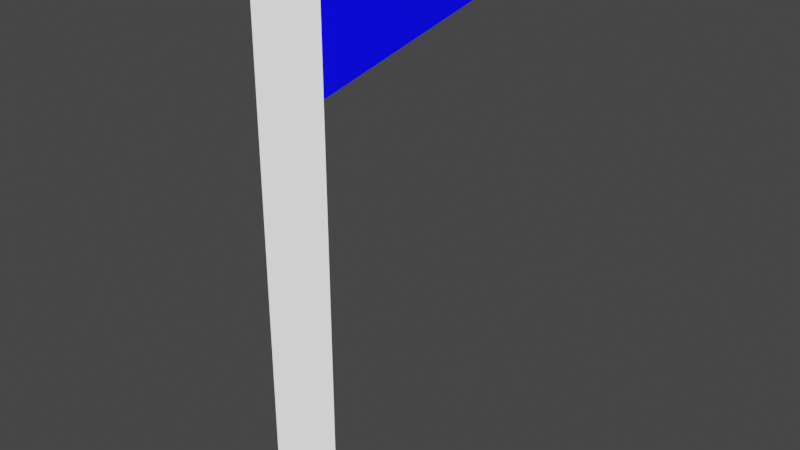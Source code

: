 # Source: FlagGizmo.blend  (saved by Blender 2.92.15; exported with 4.5.12 LTS)
import bpy
from mathutils import Matrix  # noqa: F401  (used for matrix-valued properties, if any)

bpy.ops.wm.read_factory_settings(use_empty=True)
scene = bpy.context.scene
scene.name = 'Scene'

# ---- materials (node trees are filled in below, after node groups)
mat_material_001 = bpy.data.materials.new('Material.001')
mat_material_001.use_transparent_shadow = False
mat_material_002 = bpy.data.materials.new('Material.002')
mat_material_002.use_transparent_shadow = False

# ---- material node trees
mat_material_001.use_nodes = True; mat_material_001.node_tree.nodes.clear()
_N = mat_material_001.node_tree.nodes; _L = mat_material_001.node_tree.links
n0 = _N.new('ShaderNodeBsdfPrincipled'); n0.name = 'Principled BSDF'; n0.location = (10, 300)
n0.distribution = 'GGX'
n0.subsurface_method = 'BURLEY'
n0.inputs[0].default_value = (0.0, 0.002767, 0.8, 1.0)
n0.inputs[3].default_value = 1.45
n0.inputs[27].default_value = (0.0005757, 0.0, 1.0, 1.0)
n0.inputs[28].default_value = 1.0
n1 = _N.new('ShaderNodeOutputMaterial'); n1.name = 'Material Output'; n1.location = (300, 300)
_L.new(n0.outputs[0], n1.inputs[0])
n1.is_active_output = True
mat_material_002.use_nodes = True; mat_material_002.node_tree.nodes.clear()
_N = mat_material_002.node_tree.nodes; _L = mat_material_002.node_tree.links
n0 = _N.new('ShaderNodeBsdfPrincipled'); n0.name = 'Principled BSDF'; n0.location = (10, 300)
n0.distribution = 'GGX'
n0.subsurface_method = 'BURLEY'
n0.inputs[3].default_value = 1.45
n0.inputs[28].default_value = 1.0
n1 = _N.new('ShaderNodeOutputMaterial'); n1.name = 'Material Output'; n1.location = (300, 300)
_L.new(n0.outputs[0], n1.inputs[0])
n1.is_active_output = True

# ---- world
world_world = bpy.data.worlds.new('World'); scene.world = world_world
world_world.use_nodes = True; world_world.node_tree.nodes.clear()
_N = world_world.node_tree.nodes; _L = world_world.node_tree.links
n0 = _N.new('ShaderNodeOutputWorld'); n0.name = 'World Output'; n0.location = (300, 300)
n1 = _N.new('ShaderNodeBackground'); n1.name = 'Background'; n1.location = (10, 300)
n1.inputs[0].default_value = (0.05088, 0.05088, 0.05088, 1.0)
_L.new(n1.outputs[0], n0.inputs[0])
n0.is_active_output = True
world_world.color = (0.05088, 0.05088, 0.05088)
world_world.use_sun_shadow = False
world_world.sun_shadow_jitter_overblur = 0.0

# ---- meshes
me_cylinder = bpy.data.meshes.new('Cylinder')
me_cylinder.from_pydata([(0.1951, 0.9808, -0.0234), (0.1951, 0.9808, 20.99), (0.3827, 0.9239, -0.0234), (0.3827, 0.9239, 20.99), (0.5556, 0.8315, -0.0234), (0.5556, 0.8315, 20.99), (0.7071, 0.7071, -0.0234), (0.7071, 0.7071, 20.99), (0.8315, 0.5556, -0.0234), (0.8315, 0.5556, 20.99), (0.9239, 0.3827, -0.0234), (0.9239, 0.3827, 20.99), (0.9808, 0.1951, -0.0234), (0.9808, 0.1951, 20.99), (1.0, 7.55e-08, -0.0234), (1.0, 7.55e-08, 20.99), (0.9808, -0.1951, -0.0234), (0.9808, -0.1951, 20.99), (0.9239, -0.3827, -0.0234), (0.9239, -0.3827, 20.99), (0.8315, -0.5556, -0.0234), (0.8315, -0.5556, 20.99), (0.7071, -0.7071, -0.0234), (0.7071, -0.7071, 20.99), (0.5556, -0.8315, -0.0234), (0.5556, -0.8315, 20.99), (0.3827, -0.9239, -0.0234), (0.3827, -0.9239, 20.99), (0.1951, -0.9808, -0.0234), (0.1951, -0.9808, 20.99), (-3.258e-07, -1.0, -0.0234), (-3.258e-07, -1.0, 20.99), (-0.1951, -0.9808, -0.0234), (-0.1951, -0.9808, 20.99), (-0.3827, -0.9239, -0.0234), (-0.3827, -0.9239, 20.99), (-0.5556, -0.8315, -0.0234), (-0.5556, -0.8315, 20.99), (-0.7071, -0.7071, -0.0234), (-0.7071, -0.7071, 20.99), (-0.8315, -0.5556, -0.0234), (-0.8315, -0.5556, 20.99), (-0.9239, -0.3827, -0.0234), (-0.9239, -0.3827, 20.99), (-0.9808, -0.1951, -0.0234), (-0.9808, -0.1951, 20.99), (-1.0, 9.656e-07, -0.0234), (-1.0, 9.656e-07, 20.99), (-0.9808, 0.1951, -0.0234), (-0.9808, 0.1951, 20.99), (-0.9239, 0.3827, -0.0234), (-0.9239, 0.3827, 20.99), (-0.8315, 0.5556, -0.0234), (-0.8315, 0.5556, 20.99), (-0.7071, 0.7071, -0.0234), (-0.7071, 0.7071, 20.99), (-0.5556, 0.8315, -0.0234), (-0.5556, 0.8315, 20.99), (-0.3827, 0.9239, -0.0234), (-0.3827, 0.9239, 20.99), (-0.1951, 0.9808, -0.0234), (-0.1951, 0.9808, 20.99), (0.1951, 0.9808, 16.36), (-0.1951, 0.9808, 16.36), (7.6e-07, 0.9808, -0.0234), (7.451e-07, 0.9808, 20.99), (0.1951, 0.9808, 20.34), (-0.1951, 0.9808, 20.34), (0.1951, 11.28, 18.35), (-0.1951, 11.28, 18.35)], [], [(0, 62, 66, 1, 3, 2), (2, 3, 5, 4), (4, 5, 7, 6), (6, 7, 9, 8), (8, 9, 11, 10), (10, 11, 13, 12), (12, 13, 15, 14), (14, 15, 17, 16), (16, 17, 19, 18), (18, 19, 21, 20), (20, 21, 23, 22), (22, 23, 25, 24), (24, 25, 27, 26), (26, 27, 29, 28), (28, 29, 31, 30), (30, 31, 33, 32), (32, 33, 35, 34), (34, 35, 37, 36), (36, 37, 39, 38), (38, 39, 41, 40), (40, 41, 43, 42), (42, 43, 45, 44), (44, 45, 47, 46), (46, 47, 49, 48), (48, 49, 51, 50), (50, 51, 53, 52), (52, 53, 55, 54), (54, 55, 57, 56), (56, 57, 59, 58), (1, 65, 61, 59, 57, 55, 53, 51, 49, 47, 45, 43, 41, 39, 37, 35, 33, 31, 29, 27, 25, 23, 21, 19, 17, 15, 13, 11, 9, 7, 5, 3), (58, 59, 61, 67, 63, 60), (0, 2, 4, 6, 8, 10, 12, 14, 16, 18, 20, 22, 24, 26, 28, 30, 32, 34, 36, 38, 40, 42, 44, 46, 48, 50, 52, 54, 56, 58, 60, 64), (63, 67, 69), (67, 66, 68, 69), (65, 1, 66, 67, 61), (66, 62, 68), (62, 0, 64, 60, 63), (62, 63, 69, 68)])
me_cylinder.polygons.foreach_set('material_index', [1, 1, 1, 1, 1, 1, 1, 1, 1, 1, 1, 1, 1, 1, 1, 1, 1, 1, 1, 1, 1, 1, 1, 1, 1, 1, 1, 1, 1, 1, 1, 1, 0, 0, 1, 0, 1, 0])
_uv = me_cylinder.uv_layers.new(name='UVMap')
_uv.uv.foreach_set('vector', [0.9688, 0.5, 0.9688, 0.75, 0.9688, 0.875, 0.9688, 1.0, 0.9375, 1.0, 0.9375, 0.5, 0.9375, 0.5, 0.9375, 1.0, 0.9062, 1.0, 0.9062, 0.5, 0.9062, 0.5, 0.9062, 1.0, 0.875, 1.0, 0.875, 0.5, 0.875, 0.5, 0.875, 1.0, 0.8438, 1.0, 0.8438, 0.5, 0.8438, 0.5, 0.8438, 1.0, 0.8125, 1.0, 0.8125, 0.5, 0.8125, 0.5, 0.8125, 1.0, 0.7812, 1.0, 0.7812, 0.5, 0.7812, 0.5, 0.7812, 1.0, 0.75, 1.0, 0.75, 0.5, 0.75, 0.5, 0.75, 1.0, 0.7188, 1.0, 0.7188, 0.5, 0.7188, 0.5, 0.7188, 1.0, 0.6875, 1.0, 0.6875, 0.5, 0.6875, 0.5, 0.6875, 1.0, 0.6562, 1.0, 0.6562, 0.5, 0.6562, 0.5, 0.6562, 1.0, 0.625, 1.0, 0.625, 0.5, 0.625, 0.5, 0.625, 1.0, 0.5938, 1.0, 0.5938, 0.5, 0.5938, 0.5, 0.5938, 1.0, 0.5625, 1.0, 0.5625, 0.5, 0.5625, 0.5, 0.5625, 1.0, 0.5312, 1.0, 0.5312, 0.5, 0.5312, 0.5, 0.5312, 1.0, 0.5, 1.0, 0.5, 0.5, 0.5, 0.5, 0.5, 1.0, 0.4688, 1.0, 0.4688, 0.5, 0.4688, 0.5, 0.4688, 1.0, 0.4375, 1.0, 0.4375, 0.5, 0.4375, 0.5, 0.4375, 1.0, 0.4062, 1.0, 0.4062, 0.5, 0.4062, 0.5, 0.4062, 1.0, 0.375, 1.0, 0.375, 0.5, 0.375, 0.5, 0.375, 1.0, 0.3438, 1.0, 0.3438, 0.5, 0.3438, 0.5, 0.3438, 1.0, 0.3125, 1.0, 0.3125, 0.5, 0.3125, 0.5, 0.3125, 1.0, 0.2812, 1.0, 0.2812, 0.5, 0.2812, 0.5, 0.2812, 1.0, 0.25, 1.0, 0.25, 0.5, 0.25, 0.5, 0.25, 1.0, 0.2188, 1.0, 0.2188, 0.5, 0.2188, 0.5, 0.2188, 1.0, 0.1875, 1.0, 0.1875, 0.5, 0.1875, 0.5, 0.1875, 1.0, 0.1562, 1.0, 0.1562, 0.5, 0.1562, 0.5, 0.1562, 1.0, 0.125, 1.0, 0.125, 0.5, 0.125, 0.5, 0.125, 1.0, 0.09375, 1.0, 0.09375, 0.5, 0.09375, 0.5, 0.09375, 1.0, 0.0625, 1.0, 0.0625, 0.5, 0.2968, 0.4854, 0.25, 0.4854, 0.2032, 0.4854, 0.1582, 0.4717, 0.1167, 0.4496, 0.08029, 0.4197, 0.05045, 0.3833, 0.02827, 0.3418, 0.01461, 0.2968, 0.01, 0.25, 0.01461, 0.2032, 0.02827, 0.1582, 0.05045, 0.1167, 0.08029, 0.08029, 0.1167, 0.05045, 0.1582, 0.02827, 0.2032, 0.01461, 0.25, 0.01, 0.2968, 0.01461, 0.3418, 0.02827, 0.3833, 0.05045, 0.4197, 0.08029, 0.4496, 0.1167, 0.4717, 0.1582, 0.4854, 0.2032, 0.49, 0.25, 0.4854, 0.2968, 0.4717, 0.3418, 0.4496, 0.3833, 0.4197, 0.4197, 0.3833, 0.4496, 0.3418, 0.4717, 0.0625, 0.5, 0.0625, 1.0, 0.03125, 1.0, 0.03125, 0.875, 0.03125, 0.75, 0.03125, 0.5, 0.7968, 0.4854, 0.8418, 0.4717, 0.8833, 0.4496, 0.9197, 0.4197, 0.9496, 0.3833, 0.9717, 0.3418, 0.9854, 0.2968, 0.99, 0.25, 0.9854, 0.2032, 0.9717, 0.1582, 0.9496, 0.1167, 0.9197, 0.08029, 0.8833, 0.05045, 0.8418, 0.02827, 0.7968, 0.01461, 0.75, 0.01, 0.7032, 0.01461, 0.6582, 0.02827, 0.6167, 0.05045, 0.5803, 0.08029, 0.5504, 0.1167, 0.5283, 0.1582, 0.5146, 0.2032, 0.51, 0.25, 0.5146, 0.2968, 0.5283, 0.3418, 0.5504, 0.3833, 0.5803, 0.4197, 0.6167, 0.4496, 0.6582, 0.4717, 0.7032, 0.4854, 0.75, 0.4854, 0.03125, 0.75, 0.03125, 0.875, 0.03125, 0.75, 0.03125, 0.875, 0.9688, 0.875, 0.9688, 0.875, 0.03125, 0.875, 0.5, 1.0, 0.9688, 1.0, 0.9688, 0.875, 0.03125, 0.875, 0.03125, 1.0, 0.9688, 0.875, 0.9688, 0.75, 0.9688, 0.875, 0.9688, 0.75, 0.9688, 0.5, 0.5, 0.5, 0.03125, 0.5, 0.03125, 0.75, 0.9688, 0.75, 0.03125, 0.75, 0.03125, 0.75, 0.9688, 0.75])
me_cylinder.materials.append(mat_material_001)
me_cylinder.materials.append(mat_material_002)
me_cylinder.use_remesh_fix_poles = True
me_cylinder.use_remesh_preserve_attributes = False
me_cylinder.use_mirror_vertex_groups = False
me_cylinder.update()

# ---- objects
ob_cylinder = bpy.data.objects.new('Cylinder', me_cylinder)

# ---- transforms, parenting, visibility, modifiers, constraints
ob_cylinder.location = (0.0, 0.0, 0.0)
ob_cylinder.scale = (0.02592, 0.02592, 0.02592)
ob_cylinder.lineart.crease_threshold = 0.0

# ---- collection membership
scene.collection.objects.link(ob_cylinder)

# ---- scene / render settings (as saved in the file)
scene.frame_start = 1; scene.frame_end = 250; scene.frame_set(1)
scene.render.engine = 'BLENDER_EEVEE_NEXT'
scene.cycles.use_denoising = False
scene.cycles.samples = 128
scene.cycles.sampling_pattern = 'TABULATED_SOBOL'
scene.cycles.use_adaptive_sampling = False
scene.cycles.use_light_tree = False
scene.view_settings.view_transform = 'Filmic'
bpy.context.view_layer.update()

# ---- added for rendering (the .blend has no active camera): camera
cam_auto = bpy.data.cameras.new('AutoCamera')
cam_auto.lens = 50.0
cam_auto.sensor_width = 36.0
cam_auto.clip_end = 1000.0
ob_auto_camera = bpy.data.objects.new('AutoCamera', cam_auto)
scene.collection.objects.link(ob_auto_camera)
ob_auto_camera.location = (0.585777, -0.569662, 0.740403)
ob_auto_camera.rotation_euler = (1.09748, -7.21219e-08, 0.694738)
scene.camera = ob_auto_camera
bpy.context.view_layer.update()
